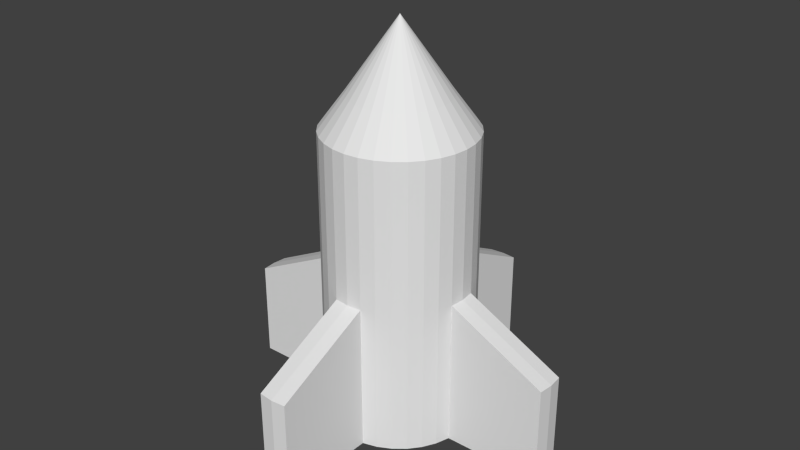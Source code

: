 # Source: Player_Ship_Default.blend  (saved by Blender 2.71.0; exported with 4.5.12 LTS)
import bpy
from mathutils import Matrix  # noqa: F401  (used for matrix-valued properties, if any)

bpy.ops.wm.read_factory_settings(use_empty=True)
scene = bpy.context.scene
scene.name = 'Scene'

# ---- collections
col_collection_1 = bpy.data.collections.new('Collection 1'); scene.collection.children.link(col_collection_1)

# ---- world
world_world = bpy.data.worlds.new('World'); scene.world = world_world
world_world.color = (0.05088, 0.05088, 0.05088)
world_world.use_sun_shadow = False
world_world.sun_shadow_jitter_overblur = 0.0
world_world.cycles.sampling_method = 'MANUAL'
world_world.cycles.sample_map_resolution = 256

# ---- meshes
me_cone_001 = bpy.data.meshes.new('Cone.001')
me_cone_001.from_pydata([(5.937e-08, 0.5, 0.2845), (0.09755, 0.4904, 0.2845), (0.1913, 0.4619, 0.2845), (0.2778, 0.4157, 0.2845), (0.3536, 0.3536, 0.2845), (0.4157, 0.2778, 0.2845), (0.4619, 0.1913, 0.2845), (0.4904, 0.09755, 0.2845), (0.5, 1.802e-07, 0.2845), (0.0, 0.0, 1.0), (0.4904, -0.09754, 0.2845), (0.4619, -0.1913, 0.2845), (0.4157, -0.2778, 0.2845), (0.3536, -0.3536, 0.2845), (0.2778, -0.4157, 0.2845), (0.1913, -0.4619, 0.2845), (0.09755, -0.4904, 0.2845), (-1.035e-07, -0.5, 0.2845), (3.236e-08, 0.75, -0.05506), (0.1463, 0.7356, -0.05506), (0.287, 0.6929, -0.05506), (0.4167, 0.6236, -0.05506), (0.5303, 0.5303, -0.05506), (0.6236, 0.4167, -0.05506), (0.6929, 0.287, -0.05506), (0.7356, 0.1463, -0.05506), (0.75, 1.134e-07, -0.05506), (0.7356, -0.1463, -0.05506), (0.6929, -0.287, -0.05506), (0.6236, -0.4167, -0.05506), (0.5303, -0.5303, -0.05506), (0.4167, -0.6236, -0.05506), (0.287, -0.6929, -0.05506), (0.1463, -0.7356, -0.05506), (-2.12e-07, -0.75, -0.05506), (3.236e-08, 0.75, -3.055), (0.1463, 0.7356, -3.055), (0.287, 0.6929, -3.055), (0.4167, 0.6236, -3.055), (0.5303, 0.5303, -3.055), (0.6236, 0.4167, -3.055), (0.6929, 0.287, -3.055), (0.7356, 0.1463, -3.055), (0.75, 1.134e-07, -3.055), (0.7356, -0.1463, -3.055), (0.6929, -0.287, -3.055), (0.6236, -0.4167, -3.055), (0.5303, -0.5303, -3.055), (0.4167, -0.6236, -3.055), (0.287, -0.6929, -3.055), (0.1463, -0.7356, -3.055), (-2.12e-07, -0.75, -3.055), (0.7356, 0.1463, -0.05506), (0.75, 1.134e-07, -0.05506), (0.7356, -0.1463, -0.05506), (0.7356, 0.1463, -3.055), (0.75, 1.134e-07, -3.055), (0.7356, -0.1463, -3.055), (0.7428, 0.07316, -0.05506), (0.7428, -0.07316, -0.05506), (0.7428, 0.07316, -3.055), (0.7428, -0.07316, -3.055), (0.7356, -0.1463, -1.555), (0.7356, 0.1463, -1.555), (0.75, 1.134e-07, -1.555), (0.7428, 0.07316, -1.555), (0.7428, -0.07316, -1.555), (1.736, 0.1463, -3.055), (1.75, 1.134e-07, -3.055), (1.736, -0.1463, -3.055), (1.743, 0.07316, -3.055), (1.743, -0.07316, -3.055), (1.736, -0.1463, -2.055), (1.736, 0.1463, -2.055), (1.75, 1.134e-07, -2.055), (1.743, 0.07316, -2.055), (1.743, -0.07316, -2.055), (0.07316, 0.7428, -0.05506), (0.07316, -0.7428, -0.05506), (0.07316, 0.7428, -3.055), (0.07316, -0.7428, -3.055), (3.236e-08, 0.75, -1.555), (0.1463, 0.7356, -1.555), (-2.12e-07, -0.75, -1.555), (0.1463, -0.7356, -1.555), (0.07316, 0.7428, -1.555), (0.07316, -0.7428, -1.555), (3.236e-08, 0.75, -3.055), (0.1463, 0.7356, -3.055), (0.1463, -0.7356, -3.055), (-2.12e-07, -0.75, -3.055), (0.07316, 0.7428, -3.055), (0.07316, -0.7428, -3.055), (3.236e-08, 0.75, -1.555), (0.1463, 0.7356, -1.555), (-2.12e-07, -0.75, -1.555), (0.1463, -0.7356, -1.555), (0.07316, 0.7428, -1.555), (0.07316, -0.7428, -1.555), (0.1463, -1.736, -3.055), (-2.12e-07, -1.75, -3.055), (0.07316, -1.743, -3.055), (-2.12e-07, -1.75, -2.055), (0.1463, -1.736, -2.055), (0.07316, -1.743, -2.055), (3.236e-08, 1.75, -3.055), (0.1463, 1.736, -3.055), (0.07316, 1.743, -3.055), (3.236e-08, 1.75, -2.055), (0.1463, 1.736, -2.055), (0.07316, 1.743, -2.055)], [], [(0, 9, 1), (16, 9, 17), (15, 9, 16), (14, 9, 15), (13, 9, 14), (12, 9, 13), (11, 9, 12), (10, 9, 11), (8, 9, 10), (7, 9, 8), (6, 9, 7), (5, 9, 6), (4, 9, 5), (3, 9, 4), (2, 9, 3), (1, 9, 2), (6, 7, 25, 24), (12, 13, 30, 29), (0, 1, 19, 77, 18), (5, 6, 24, 23), (11, 12, 29, 28), (4, 5, 23, 22), (10, 11, 28, 27), (3, 4, 22, 21), (8, 10, 27, 26), (2, 3, 21, 20), (1, 2, 20, 19), (16, 17, 34, 78, 33), (15, 16, 33, 32), (14, 15, 32, 31), (7, 8, 26, 25), (13, 14, 31, 30), (20, 21, 38, 37), (31, 32, 49, 48), (81, 85, 97, 93), (29, 30, 47, 46), (27, 28, 45, 44), (27, 44, 57, 62, 54), (23, 24, 41, 40), (21, 22, 39, 38), (32, 33, 84, 50, 49), (19, 20, 37, 36, 82), (30, 31, 48, 47), (28, 29, 46, 45), (42, 25, 52, 63, 55), (24, 25, 42, 41), (22, 23, 40, 39), (85, 82, 94, 97), (63, 65, 75, 73), (65, 64, 74, 75), (44, 43, 56, 61, 57), (43, 42, 55, 60, 56), (26, 27, 54, 59, 53), (25, 26, 53, 58, 52), (64, 66, 76, 74), (52, 58, 65, 63), (58, 53, 64, 65), (66, 62, 72, 76), (53, 59, 66, 64), (59, 54, 62, 66), (75, 74, 68, 70), (76, 72, 69, 71), (73, 75, 70, 67), (74, 76, 71, 68), (55, 63, 73, 67), (62, 57, 69, 72), (61, 56, 68, 71), (60, 55, 67, 70), (57, 61, 71, 69), (56, 60, 70, 68), (84, 86, 98, 96), (18, 77, 85, 81), (77, 19, 82, 85), (86, 83, 95, 98), (33, 78, 86, 84), (78, 34, 83, 86), (93, 97, 110, 108), (96, 98, 104, 103), (97, 94, 109, 110), (98, 95, 102, 104), (83, 51, 90, 95), (35, 81, 93, 87), (80, 50, 89, 92), (79, 35, 87, 91), (50, 84, 96, 89), (82, 36, 88, 94), (51, 80, 92, 90), (36, 79, 91, 88), (104, 102, 100, 101), (103, 104, 101, 99), (95, 90, 100, 102), (92, 89, 99, 101), (89, 96, 103, 99), (90, 92, 101, 100), (110, 109, 106, 107), (108, 110, 107, 105), (87, 93, 108, 105), (91, 87, 105, 107), (94, 88, 106, 109), (88, 91, 107, 106)])
me_cone_001.use_remesh_preserve_volume = False
me_cone_001.use_remesh_preserve_attributes = False
me_cone_001.use_mirror_vertex_groups = False
me_cone_001.update()

# ---- objects
ob_player_ship_default = bpy.data.objects.new('Player_Ship_Default', me_cone_001)

# ---- transforms, parenting, visibility, modifiers, constraints
ob_player_ship_default.location = (0.0, 0.0, 0.0)
ob_player_ship_default.lineart.crease_threshold = 0.0
_m = ob_player_ship_default.modifiers.new('Mirror', 'MIRROR')

# ---- collection membership
col_collection_1.objects.link(ob_player_ship_default)

# ---- scene / render settings (as saved in the file)
scene.frame_start = 1; scene.frame_end = 250; scene.frame_set(1)
scene.render.engine = 'BLENDER_EEVEE_NEXT'
scene.render.resolution_percentage = 50
scene.render.dither_intensity = 0.0
scene.cycles.use_denoising = False
scene.cycles.samples = 10
scene.cycles.sampling_pattern = 'TABULATED_SOBOL'
scene.cycles.light_sampling_threshold = 0.0
scene.cycles.use_adaptive_sampling = False
scene.cycles.use_light_tree = False
scene.cycles.blur_glossy = 0.0
scene.cycles.volume_bounces = 1
scene.cycles.pixel_filter_type = 'GAUSSIAN'
scene.cycles.sample_clamp_indirect = 0.0
scene.view_settings.view_transform = 'Standard'
bpy.context.view_layer.update()

# ---- added for rendering (the .blend has no active camera and no usable light): camera, sun
cam_auto = bpy.data.cameras.new('AutoCamera')
cam_auto.lens = 50.0
cam_auto.sensor_width = 36.0
cam_auto.clip_end = 1000.0
ob_auto_camera = bpy.data.objects.new('AutoCamera', cam_auto)
scene.collection.objects.link(ob_auto_camera)
ob_auto_camera.location = (5.92025, -7.1043, 3.70867)
ob_auto_camera.rotation_euler = (1.09748, -7.21219e-08, 0.694738)
scene.camera = ob_auto_camera
light_auto_sun = bpy.data.lights.new('AutoSun', 'SUN')
light_auto_sun.energy = 3.0
light_auto_sun.angle = 0.0523599
ob_auto_sun = bpy.data.objects.new('AutoSun', light_auto_sun)
scene.collection.objects.link(ob_auto_sun)
ob_auto_sun.rotation_euler = (0.872665, 0.174533, 0.523599)
bpy.context.view_layer.update()
